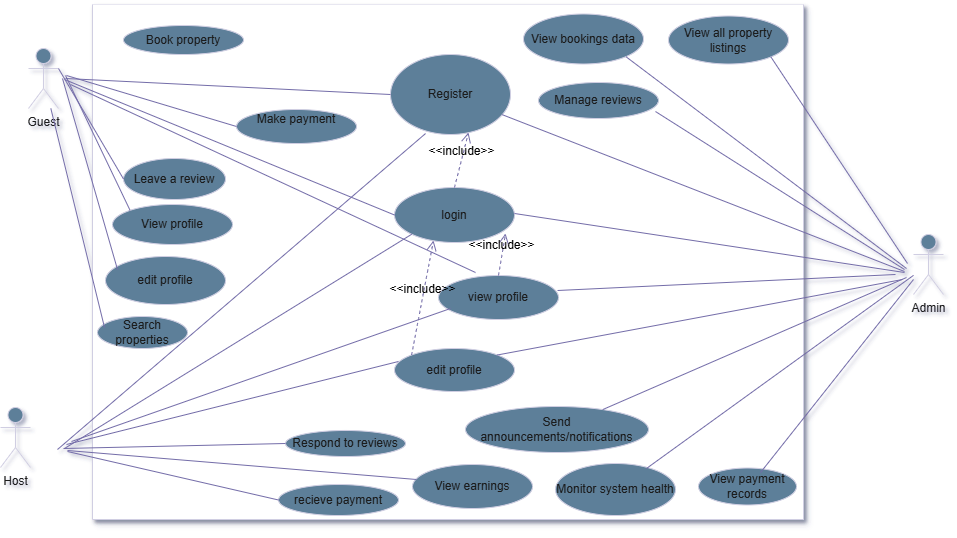

The diagram above was exported from draw.io. Its source (the exported page's mxGraphModel, read from the mxfile embedded in the PNG):
<mxGraphModel dx="1272" dy="535" grid="0" gridSize="10" guides="1" tooltips="1" connect="1" arrows="1" fold="1" page="0" pageScale="1" pageWidth="1100" pageHeight="850" math="0" shadow="1">
  <root>
    <mxCell id="0" />
    <mxCell id="1" parent="0" />
    <mxCell id="tLc5_cMhO_6caGtKltNt-1" value="" style="swimlane;startSize=0;shadow=1;rounded=0;glass=0;fillColor=#5D7F99;fontColor=#1A1A1A;strokeColor=#D0CEE2;swimlaneFillColor=default;labelBackgroundColor=none;" vertex="1" parent="1">
      <mxGeometry x="-275" y="26" width="711" height="515" as="geometry" />
    </mxCell>
    <mxCell id="tLc5_cMhO_6caGtKltNt-9" value="Book property" style="ellipse;whiteSpace=wrap;html=1;labelBackgroundColor=none;fillColor=#5D7F99;strokeColor=#D0CEE2;fontColor=#1A1A1A;" vertex="1" parent="tLc5_cMhO_6caGtKltNt-1">
      <mxGeometry x="31" y="21" width="120" height="29" as="geometry" />
    </mxCell>
    <mxCell id="tLc5_cMhO_6caGtKltNt-12" value="Search properties" style="ellipse;whiteSpace=wrap;html=1;labelBackgroundColor=none;fillColor=#5D7F99;strokeColor=#D0CEE2;fontColor=#1A1A1A;" vertex="1" parent="tLc5_cMhO_6caGtKltNt-1">
      <mxGeometry x="5" y="312" width="90" height="32" as="geometry" />
    </mxCell>
    <mxCell id="tLc5_cMhO_6caGtKltNt-11" value="Leave a review" style="ellipse;whiteSpace=wrap;html=1;labelBackgroundColor=none;fillColor=#5D7F99;strokeColor=#D0CEE2;fontColor=#1A1A1A;" vertex="1" parent="tLc5_cMhO_6caGtKltNt-1">
      <mxGeometry x="31" y="154" width="102" height="41" as="geometry" />
    </mxCell>
    <mxCell id="tLc5_cMhO_6caGtKltNt-10" value="recieve payment" style="ellipse;whiteSpace=wrap;html=1;labelBackgroundColor=none;fillColor=#5D7F99;strokeColor=#D0CEE2;fontColor=#1A1A1A;" vertex="1" parent="tLc5_cMhO_6caGtKltNt-1">
      <mxGeometry x="186" y="480" width="120" height="31" as="geometry" />
    </mxCell>
    <mxCell id="tLc5_cMhO_6caGtKltNt-7" value="&#10;Make payment&#10;&#10;" style="ellipse;whiteSpace=wrap;html=1;labelBackgroundColor=none;fillColor=#5D7F99;strokeColor=#D0CEE2;fontColor=#1A1A1A;" vertex="1" parent="tLc5_cMhO_6caGtKltNt-1">
      <mxGeometry x="144" y="105" width="120" height="34" as="geometry" />
    </mxCell>
    <mxCell id="tLc5_cMhO_6caGtKltNt-6" value="login" style="ellipse;whiteSpace=wrap;html=1;labelBackgroundColor=none;fillColor=#5D7F99;strokeColor=#D0CEE2;fontColor=#1A1A1A;" vertex="1" parent="tLc5_cMhO_6caGtKltNt-1">
      <mxGeometry x="302" y="183" width="120" height="55" as="geometry" />
    </mxCell>
    <mxCell id="tLc5_cMhO_6caGtKltNt-5" value="Register" style="ellipse;whiteSpace=wrap;html=1;labelBackgroundColor=none;fillColor=#5D7F99;strokeColor=#D0CEE2;fontColor=#1A1A1A;" vertex="1" parent="tLc5_cMhO_6caGtKltNt-1">
      <mxGeometry x="298" y="50" width="120" height="80" as="geometry" />
    </mxCell>
    <mxCell id="tLc5_cMhO_6caGtKltNt-17" value="View profile" style="ellipse;whiteSpace=wrap;html=1;labelBackgroundColor=none;fillColor=#5D7F99;strokeColor=#D0CEE2;fontColor=#1A1A1A;" vertex="1" parent="tLc5_cMhO_6caGtKltNt-1">
      <mxGeometry x="20" y="200" width="120" height="40" as="geometry" />
    </mxCell>
    <mxCell id="tLc5_cMhO_6caGtKltNt-16" value="edit profile" style="ellipse;whiteSpace=wrap;html=1;labelBackgroundColor=none;fillColor=#5D7F99;strokeColor=#D0CEE2;fontColor=#1A1A1A;" vertex="1" parent="tLc5_cMhO_6caGtKltNt-1">
      <mxGeometry x="13" y="252" width="120" height="48" as="geometry" />
    </mxCell>
    <mxCell id="tLc5_cMhO_6caGtKltNt-15" value="View all property listings" style="ellipse;whiteSpace=wrap;html=1;labelBackgroundColor=none;fillColor=#5D7F99;strokeColor=#D0CEE2;fontColor=#1A1A1A;" vertex="1" parent="tLc5_cMhO_6caGtKltNt-1">
      <mxGeometry x="576" y="11.5" width="120" height="48" as="geometry" />
    </mxCell>
    <mxCell id="tLc5_cMhO_6caGtKltNt-14" value="View bookings data" style="ellipse;whiteSpace=wrap;html=1;labelBackgroundColor=none;fillColor=#5D7F99;strokeColor=#D0CEE2;fontColor=#1A1A1A;" vertex="1" parent="tLc5_cMhO_6caGtKltNt-1">
      <mxGeometry x="431" y="9.5" width="120" height="50" as="geometry" />
    </mxCell>
    <mxCell id="tLc5_cMhO_6caGtKltNt-13" value="Manage reviews" style="ellipse;whiteSpace=wrap;html=1;labelBackgroundColor=none;fillColor=#5D7F99;strokeColor=#D0CEE2;fontColor=#1A1A1A;" vertex="1" parent="tLc5_cMhO_6caGtKltNt-1">
      <mxGeometry x="446" y="78" width="120" height="36" as="geometry" />
    </mxCell>
    <mxCell id="tLc5_cMhO_6caGtKltNt-28" value="" style="endArrow=none;html=1;rounded=0;fontSize=12;startSize=8;endSize=8;curved=1;entryX=0;entryY=0.5;entryDx=0;entryDy=0;labelBackgroundColor=none;strokeColor=#736CA8;fontColor=default;" edge="1" parent="tLc5_cMhO_6caGtKltNt-1" target="tLc5_cMhO_6caGtKltNt-5">
      <mxGeometry width="50" height="50" relative="1" as="geometry">
        <mxPoint x="-27" y="74" as="sourcePoint" />
        <mxPoint x="136" y="356" as="targetPoint" />
      </mxGeometry>
    </mxCell>
    <mxCell id="tLc5_cMhO_6caGtKltNt-24" value="" style="endArrow=none;html=1;rounded=0;fontSize=12;startSize=8;endSize=8;curved=1;entryX=0.292;entryY=0.988;entryDx=0;entryDy=0;entryPerimeter=0;labelBackgroundColor=none;strokeColor=#736CA8;fontColor=default;" edge="1" parent="tLc5_cMhO_6caGtKltNt-1" target="tLc5_cMhO_6caGtKltNt-5">
      <mxGeometry width="50" height="50" relative="1" as="geometry">
        <mxPoint x="-35" y="445" as="sourcePoint" />
        <mxPoint x="370" y="209" as="targetPoint" />
      </mxGeometry>
    </mxCell>
    <mxCell id="tLc5_cMhO_6caGtKltNt-36" value="View earnings" style="ellipse;whiteSpace=wrap;html=1;labelBackgroundColor=none;fillColor=#5D7F99;strokeColor=#D0CEE2;fontColor=#1A1A1A;" vertex="1" parent="tLc5_cMhO_6caGtKltNt-1">
      <mxGeometry x="320" y="460" width="120" height="44" as="geometry" />
    </mxCell>
    <mxCell id="tLc5_cMhO_6caGtKltNt-34" value="view profile" style="ellipse;whiteSpace=wrap;html=1;labelBackgroundColor=none;fillColor=#5D7F99;strokeColor=#D0CEE2;fontColor=#1A1A1A;" vertex="1" parent="tLc5_cMhO_6caGtKltNt-1">
      <mxGeometry x="346" y="271" width="120" height="44" as="geometry" />
    </mxCell>
    <mxCell id="tLc5_cMhO_6caGtKltNt-33" value="Monitor system health" style="ellipse;whiteSpace=wrap;html=1;labelBackgroundColor=none;fillColor=#5D7F99;strokeColor=#D0CEE2;fontColor=#1A1A1A;" vertex="1" parent="tLc5_cMhO_6caGtKltNt-1">
      <mxGeometry x="463" y="459" width="120" height="52" as="geometry" />
    </mxCell>
    <mxCell id="tLc5_cMhO_6caGtKltNt-35" value="Respond to reviews" style="ellipse;whiteSpace=wrap;html=1;labelBackgroundColor=none;fillColor=#5D7F99;strokeColor=#D0CEE2;fontColor=#1A1A1A;" vertex="1" parent="tLc5_cMhO_6caGtKltNt-1">
      <mxGeometry x="193" y="426" width="120" height="26" as="geometry" />
    </mxCell>
    <mxCell id="tLc5_cMhO_6caGtKltNt-44" value="edit profile" style="ellipse;whiteSpace=wrap;html=1;labelBackgroundColor=none;fillColor=#5D7F99;strokeColor=#D0CEE2;fontColor=#1A1A1A;" vertex="1" parent="tLc5_cMhO_6caGtKltNt-1">
      <mxGeometry x="302" y="344" width="120" height="43" as="geometry" />
    </mxCell>
    <mxCell id="tLc5_cMhO_6caGtKltNt-43" value="Send announcements/notifications" style="ellipse;whiteSpace=wrap;html=1;labelBackgroundColor=none;fillColor=#5D7F99;strokeColor=#D0CEE2;fontColor=#1A1A1A;" vertex="1" parent="tLc5_cMhO_6caGtKltNt-1">
      <mxGeometry x="373" y="402" width="183" height="46" as="geometry" />
    </mxCell>
    <mxCell id="tLc5_cMhO_6caGtKltNt-45" value="View payment records" style="ellipse;whiteSpace=wrap;html=1;labelBackgroundColor=none;fillColor=#5D7F99;strokeColor=#D0CEE2;fontColor=#1A1A1A;" vertex="1" parent="tLc5_cMhO_6caGtKltNt-1">
      <mxGeometry x="606" y="463.5" width="98" height="37" as="geometry" />
    </mxCell>
    <mxCell id="tLc5_cMhO_6caGtKltNt-59" value="&amp;lt;&amp;lt;include&amp;gt;&amp;gt;" style="html=1;verticalAlign=bottom;labelBackgroundColor=none;endArrow=open;endFill=0;dashed=1;rounded=0;fontSize=12;startSize=8;endSize=8;curved=1;entryX=0.65;entryY=0.975;entryDx=0;entryDy=0;entryPerimeter=0;exitX=0.5;exitY=0;exitDx=0;exitDy=0;strokeColor=#736CA8;fontColor=default;" edge="1" parent="tLc5_cMhO_6caGtKltNt-1" source="tLc5_cMhO_6caGtKltNt-6" target="tLc5_cMhO_6caGtKltNt-5">
      <mxGeometry width="160" relative="1" as="geometry">
        <mxPoint x="297" y="260" as="sourcePoint" />
        <mxPoint x="457" y="260" as="targetPoint" />
      </mxGeometry>
    </mxCell>
    <mxCell id="tLc5_cMhO_6caGtKltNt-62" value="&amp;lt;&amp;lt;include&amp;gt;&amp;gt;" style="html=1;verticalAlign=bottom;labelBackgroundColor=none;endArrow=open;endFill=0;dashed=1;rounded=0;fontSize=12;startSize=8;endSize=8;curved=1;entryX=0.925;entryY=0.836;entryDx=0;entryDy=0;entryPerimeter=0;exitX=0.5;exitY=0;exitDx=0;exitDy=0;strokeColor=#736CA8;fontColor=default;" edge="1" parent="tLc5_cMhO_6caGtKltNt-1" source="tLc5_cMhO_6caGtKltNt-34" target="tLc5_cMhO_6caGtKltNt-6">
      <mxGeometry width="160" relative="1" as="geometry">
        <mxPoint x="297" y="260" as="sourcePoint" />
        <mxPoint x="457" y="260" as="targetPoint" />
      </mxGeometry>
    </mxCell>
    <mxCell id="tLc5_cMhO_6caGtKltNt-61" value="&amp;lt;&amp;lt;include&amp;gt;&amp;gt;" style="html=1;verticalAlign=bottom;labelBackgroundColor=none;endArrow=open;endFill=0;dashed=1;rounded=0;fontSize=12;startSize=8;endSize=8;curved=1;entryX=0.325;entryY=0.964;entryDx=0;entryDy=0;entryPerimeter=0;exitX=0;exitY=0;exitDx=0;exitDy=0;strokeColor=#736CA8;fontColor=default;" edge="1" parent="tLc5_cMhO_6caGtKltNt-1" source="tLc5_cMhO_6caGtKltNt-44" target="tLc5_cMhO_6caGtKltNt-6">
      <mxGeometry width="160" relative="1" as="geometry">
        <mxPoint x="297" y="260" as="sourcePoint" />
        <mxPoint x="457" y="260" as="targetPoint" />
      </mxGeometry>
    </mxCell>
    <mxCell id="tLc5_cMhO_6caGtKltNt-2" value="Admin" style="shape=umlActor;verticalLabelPosition=bottom;verticalAlign=top;html=1;outlineConnect=0;labelBackgroundColor=none;fillColor=#5D7F99;strokeColor=#D0CEE2;fontColor=#1A1A1A;" vertex="1" parent="1">
      <mxGeometry x="546" y="256" width="30" height="60" as="geometry" />
    </mxCell>
    <mxCell id="tLc5_cMhO_6caGtKltNt-3" value="Host" style="shape=umlActor;verticalLabelPosition=bottom;verticalAlign=top;html=1;outlineConnect=0;labelBackgroundColor=none;fillColor=#5D7F99;strokeColor=#D0CEE2;fontColor=#1A1A1A;" vertex="1" parent="1">
      <mxGeometry x="-367" y="429" width="30" height="60" as="geometry" />
    </mxCell>
    <mxCell id="tLc5_cMhO_6caGtKltNt-4" value="Guest" style="shape=umlActor;verticalLabelPosition=bottom;verticalAlign=top;html=1;outlineConnect=0;labelBackgroundColor=none;fillColor=#5D7F99;strokeColor=#D0CEE2;fontColor=#1A1A1A;" vertex="1" parent="1">
      <mxGeometry x="-339" y="70" width="30" height="60" as="geometry" />
    </mxCell>
    <mxCell id="tLc5_cMhO_6caGtKltNt-20" value="" style="endArrow=none;html=1;rounded=0;fontSize=12;startSize=8;endSize=8;curved=1;entryX=0.1;entryY=0.271;entryDx=0;entryDy=0;entryPerimeter=0;labelBackgroundColor=none;strokeColor=#736CA8;fontColor=default;" edge="1" parent="1" target="tLc5_cMhO_6caGtKltNt-16">
      <mxGeometry width="50" height="50" relative="1" as="geometry">
        <mxPoint x="-305" y="100" as="sourcePoint" />
        <mxPoint x="92" y="232" as="targetPoint" />
      </mxGeometry>
    </mxCell>
    <mxCell id="tLc5_cMhO_6caGtKltNt-21" value="" style="endArrow=none;html=1;rounded=0;fontSize=12;startSize=8;endSize=8;curved=1;entryX=0;entryY=0;entryDx=0;entryDy=0;labelBackgroundColor=none;strokeColor=#736CA8;fontColor=default;" edge="1" parent="1" target="tLc5_cMhO_6caGtKltNt-17">
      <mxGeometry width="50" height="50" relative="1" as="geometry">
        <mxPoint x="-302" y="97" as="sourcePoint" />
        <mxPoint x="92" y="232" as="targetPoint" />
      </mxGeometry>
    </mxCell>
    <mxCell id="tLc5_cMhO_6caGtKltNt-22" value="" style="endArrow=none;html=1;rounded=0;fontSize=12;startSize=8;endSize=8;curved=1;exitX=1;exitY=0.3333333333333333;exitDx=0;exitDy=0;exitPerimeter=0;entryX=0;entryY=0.5;entryDx=0;entryDy=0;labelBackgroundColor=none;strokeColor=#736CA8;fontColor=default;" edge="1" parent="1" source="tLc5_cMhO_6caGtKltNt-4" target="tLc5_cMhO_6caGtKltNt-11">
      <mxGeometry width="50" height="50" relative="1" as="geometry">
        <mxPoint x="42" y="282" as="sourcePoint" />
        <mxPoint x="92" y="232" as="targetPoint" />
      </mxGeometry>
    </mxCell>
    <mxCell id="tLc5_cMhO_6caGtKltNt-23" value="" style="endArrow=none;html=1;rounded=0;fontSize=12;startSize=8;endSize=8;curved=1;entryX=0;entryY=0.5;entryDx=0;entryDy=0;labelBackgroundColor=none;strokeColor=#736CA8;fontColor=default;" edge="1" parent="1" target="tLc5_cMhO_6caGtKltNt-7">
      <mxGeometry width="50" height="50" relative="1" as="geometry">
        <mxPoint x="-301" y="97" as="sourcePoint" />
        <mxPoint x="92" y="232" as="targetPoint" />
      </mxGeometry>
    </mxCell>
    <mxCell id="tLc5_cMhO_6caGtKltNt-29" value="" style="endArrow=none;html=1;rounded=0;fontSize=12;startSize=8;endSize=8;curved=1;exitX=1;exitY=0;exitDx=0;exitDy=0;flowAnimation=0;labelBackgroundColor=none;strokeColor=#736CA8;fontColor=default;" edge="1" parent="1" source="tLc5_cMhO_6caGtKltNt-44">
      <mxGeometry width="50" height="50" relative="1" as="geometry">
        <mxPoint x="42" y="275" as="sourcePoint" />
        <mxPoint x="535" y="301" as="targetPoint" />
      </mxGeometry>
    </mxCell>
    <mxCell id="tLc5_cMhO_6caGtKltNt-30" value="" style="endArrow=none;html=1;rounded=0;fontSize=12;startSize=8;endSize=8;curved=1;entryX=0;entryY=1;entryDx=0;entryDy=0;labelBackgroundColor=none;strokeColor=#736CA8;fontColor=default;" edge="1" parent="1" target="tLc5_cMhO_6caGtKltNt-6">
      <mxGeometry width="50" height="50" relative="1" as="geometry">
        <mxPoint x="-303" y="470" as="sourcePoint" />
        <mxPoint x="92" y="225" as="targetPoint" />
      </mxGeometry>
    </mxCell>
    <mxCell id="tLc5_cMhO_6caGtKltNt-31" value="" style="endArrow=none;html=1;rounded=0;fontSize=12;startSize=8;endSize=8;curved=1;labelBackgroundColor=none;strokeColor=#736CA8;fontColor=default;" edge="1" parent="1">
      <mxGeometry width="50" height="50" relative="1" as="geometry">
        <mxPoint x="537" y="294" as="sourcePoint" />
        <mxPoint x="147" y="235" as="targetPoint" />
      </mxGeometry>
    </mxCell>
    <mxCell id="tLc5_cMhO_6caGtKltNt-32" value="" style="endArrow=none;html=1;rounded=0;fontSize=12;startSize=8;endSize=8;curved=1;entryX=0.078;entryY=0.344;entryDx=0;entryDy=0;entryPerimeter=0;labelBackgroundColor=none;strokeColor=#736CA8;fontColor=default;" edge="1" parent="1" source="tLc5_cMhO_6caGtKltNt-4" target="tLc5_cMhO_6caGtKltNt-12">
      <mxGeometry width="50" height="50" relative="1" as="geometry">
        <mxPoint x="42" y="275" as="sourcePoint" />
        <mxPoint x="92" y="225" as="targetPoint" />
      </mxGeometry>
    </mxCell>
    <mxCell id="tLc5_cMhO_6caGtKltNt-39" value="" style="endArrow=none;html=1;rounded=0;fontSize=12;startSize=8;endSize=8;curved=1;entryX=0.033;entryY=0.341;entryDx=0;entryDy=0;entryPerimeter=0;labelBackgroundColor=none;strokeColor=#736CA8;fontColor=default;" edge="1" parent="1" target="tLc5_cMhO_6caGtKltNt-36">
      <mxGeometry width="50" height="50" relative="1" as="geometry">
        <mxPoint x="-300" y="472" as="sourcePoint" />
        <mxPoint x="76" y="315" as="targetPoint" />
      </mxGeometry>
    </mxCell>
    <mxCell id="tLc5_cMhO_6caGtKltNt-40" value="" style="endArrow=none;html=1;rounded=0;fontSize=12;startSize=8;endSize=8;curved=1;entryX=0;entryY=0.5;entryDx=0;entryDy=0;labelBackgroundColor=none;strokeColor=#736CA8;fontColor=default;" edge="1" parent="1" target="tLc5_cMhO_6caGtKltNt-10">
      <mxGeometry width="50" height="50" relative="1" as="geometry">
        <mxPoint x="-300" y="473" as="sourcePoint" />
        <mxPoint x="76" y="315" as="targetPoint" />
      </mxGeometry>
    </mxCell>
    <mxCell id="tLc5_cMhO_6caGtKltNt-41" value="" style="endArrow=none;html=1;rounded=0;fontSize=12;startSize=8;endSize=8;curved=1;entryX=0;entryY=0.5;entryDx=0;entryDy=0;labelBackgroundColor=none;strokeColor=#736CA8;fontColor=default;" edge="1" parent="1" target="tLc5_cMhO_6caGtKltNt-35">
      <mxGeometry width="50" height="50" relative="1" as="geometry">
        <mxPoint x="-304" y="470" as="sourcePoint" />
        <mxPoint x="76" y="315" as="targetPoint" />
      </mxGeometry>
    </mxCell>
    <mxCell id="tLc5_cMhO_6caGtKltNt-46" value="" style="endArrow=none;html=1;rounded=0;fontSize=12;startSize=8;endSize=8;curved=1;entryX=1;entryY=1;entryDx=0;entryDy=0;labelBackgroundColor=none;strokeColor=#736CA8;fontColor=default;" edge="1" parent="1" target="tLc5_cMhO_6caGtKltNt-15">
      <mxGeometry width="50" height="50" relative="1" as="geometry">
        <mxPoint x="540" y="285" as="sourcePoint" />
        <mxPoint x="108" y="302" as="targetPoint" />
      </mxGeometry>
    </mxCell>
    <mxCell id="tLc5_cMhO_6caGtKltNt-47" value="" style="endArrow=none;html=1;rounded=0;fontSize=12;startSize=8;endSize=8;curved=1;entryX=1;entryY=1;entryDx=0;entryDy=0;labelBackgroundColor=none;strokeColor=#736CA8;fontColor=default;" edge="1" parent="1" target="tLc5_cMhO_6caGtKltNt-14">
      <mxGeometry width="50" height="50" relative="1" as="geometry">
        <mxPoint x="539" y="290" as="sourcePoint" />
        <mxPoint x="108" y="302" as="targetPoint" />
      </mxGeometry>
    </mxCell>
    <mxCell id="tLc5_cMhO_6caGtKltNt-48" value="" style="endArrow=none;html=1;rounded=0;fontSize=12;startSize=8;endSize=8;curved=1;entryX=0.975;entryY=0.806;entryDx=0;entryDy=0;entryPerimeter=0;labelBackgroundColor=none;strokeColor=#736CA8;fontColor=default;" edge="1" parent="1" target="tLc5_cMhO_6caGtKltNt-13">
      <mxGeometry width="50" height="50" relative="1" as="geometry">
        <mxPoint x="537" y="291" as="sourcePoint" />
        <mxPoint x="108" y="302" as="targetPoint" />
      </mxGeometry>
    </mxCell>
    <mxCell id="tLc5_cMhO_6caGtKltNt-49" value="" style="endArrow=none;html=1;rounded=0;fontSize=12;startSize=8;endSize=8;curved=1;exitX=0.992;exitY=0.341;exitDx=0;exitDy=0;exitPerimeter=0;labelBackgroundColor=none;strokeColor=#736CA8;fontColor=default;" edge="1" parent="1" source="tLc5_cMhO_6caGtKltNt-34">
      <mxGeometry width="50" height="50" relative="1" as="geometry">
        <mxPoint x="58" y="352" as="sourcePoint" />
        <mxPoint x="528" y="296" as="targetPoint" />
      </mxGeometry>
    </mxCell>
    <mxCell id="tLc5_cMhO_6caGtKltNt-50" value="" style="endArrow=none;html=1;rounded=0;fontSize=12;startSize=8;endSize=8;curved=1;labelBackgroundColor=none;strokeColor=#736CA8;fontColor=default;" edge="1" parent="1" source="tLc5_cMhO_6caGtKltNt-43">
      <mxGeometry width="50" height="50" relative="1" as="geometry">
        <mxPoint x="58" y="352" as="sourcePoint" />
        <mxPoint x="539" y="299" as="targetPoint" />
      </mxGeometry>
    </mxCell>
    <mxCell id="tLc5_cMhO_6caGtKltNt-51" value="" style="endArrow=none;html=1;rounded=0;fontSize=12;startSize=8;endSize=8;curved=1;exitX=0.758;exitY=0.096;exitDx=0;exitDy=0;exitPerimeter=0;labelBackgroundColor=none;strokeColor=#736CA8;fontColor=default;" edge="1" parent="1" source="tLc5_cMhO_6caGtKltNt-33" target="tLc5_cMhO_6caGtKltNt-2">
      <mxGeometry width="50" height="50" relative="1" as="geometry">
        <mxPoint x="58" y="352" as="sourcePoint" />
        <mxPoint x="108" y="302" as="targetPoint" />
      </mxGeometry>
    </mxCell>
    <mxCell id="tLc5_cMhO_6caGtKltNt-53" value="" style="endArrow=none;html=1;rounded=0;fontSize=12;startSize=8;endSize=8;curved=1;labelBackgroundColor=none;strokeColor=#736CA8;fontColor=default;" edge="1" parent="1" source="tLc5_cMhO_6caGtKltNt-5">
      <mxGeometry width="50" height="50" relative="1" as="geometry">
        <mxPoint x="338" y="276" as="sourcePoint" />
        <mxPoint x="537" y="293" as="targetPoint" />
      </mxGeometry>
    </mxCell>
    <mxCell id="tLc5_cMhO_6caGtKltNt-54" value="" style="endArrow=none;html=1;rounded=0;fontSize=12;startSize=8;endSize=8;curved=1;entryX=0;entryY=0.5;entryDx=0;entryDy=0;labelBackgroundColor=none;strokeColor=#736CA8;fontColor=default;" edge="1" parent="1" target="tLc5_cMhO_6caGtKltNt-6">
      <mxGeometry width="50" height="50" relative="1" as="geometry">
        <mxPoint x="-303" y="101" as="sourcePoint" />
        <mxPoint x="409" y="294" as="targetPoint" />
      </mxGeometry>
    </mxCell>
    <mxCell id="tLc5_cMhO_6caGtKltNt-55" value="" style="endArrow=none;html=1;rounded=0;fontSize=12;startSize=8;endSize=8;curved=1;exitX=0.633;exitY=0.122;exitDx=0;exitDy=0;exitPerimeter=0;labelBackgroundColor=none;strokeColor=#736CA8;fontColor=default;" edge="1" parent="1" source="tLc5_cMhO_6caGtKltNt-45">
      <mxGeometry width="50" height="50" relative="1" as="geometry">
        <mxPoint x="359" y="344" as="sourcePoint" />
        <mxPoint x="546" y="301" as="targetPoint" />
      </mxGeometry>
    </mxCell>
    <mxCell id="tLc5_cMhO_6caGtKltNt-56" value="" style="endArrow=none;html=1;rounded=0;fontSize=12;startSize=8;endSize=8;curved=1;entryX=0.1;entryY=0.75;entryDx=0;entryDy=0;entryPerimeter=0;labelBackgroundColor=none;strokeColor=#736CA8;fontColor=default;" edge="1" parent="1" target="tLc5_cMhO_6caGtKltNt-34">
      <mxGeometry width="50" height="50" relative="1" as="geometry">
        <mxPoint x="-296" y="463" as="sourcePoint" />
        <mxPoint x="131" y="294" as="targetPoint" />
      </mxGeometry>
    </mxCell>
    <mxCell id="tLc5_cMhO_6caGtKltNt-57" value="" style="endArrow=none;html=1;rounded=0;fontSize=12;startSize=8;endSize=8;curved=1;entryX=0.033;entryY=0.302;entryDx=0;entryDy=0;entryPerimeter=0;labelBackgroundColor=none;strokeColor=#736CA8;fontColor=default;" edge="1" parent="1" target="tLc5_cMhO_6caGtKltNt-44">
      <mxGeometry width="50" height="50" relative="1" as="geometry">
        <mxPoint x="-301" y="466" as="sourcePoint" />
        <mxPoint x="131" y="294" as="targetPoint" />
      </mxGeometry>
    </mxCell>
    <mxCell id="tLc5_cMhO_6caGtKltNt-58" value="" style="endArrow=none;html=1;rounded=0;fontSize=12;startSize=8;endSize=8;curved=1;labelBackgroundColor=none;strokeColor=#736CA8;fontColor=default;" edge="1" parent="1">
      <mxGeometry width="50" height="50" relative="1" as="geometry">
        <mxPoint x="-297" y="106" as="sourcePoint" />
        <mxPoint x="108" y="294" as="targetPoint" />
      </mxGeometry>
    </mxCell>
  </root>
</mxGraphModel>